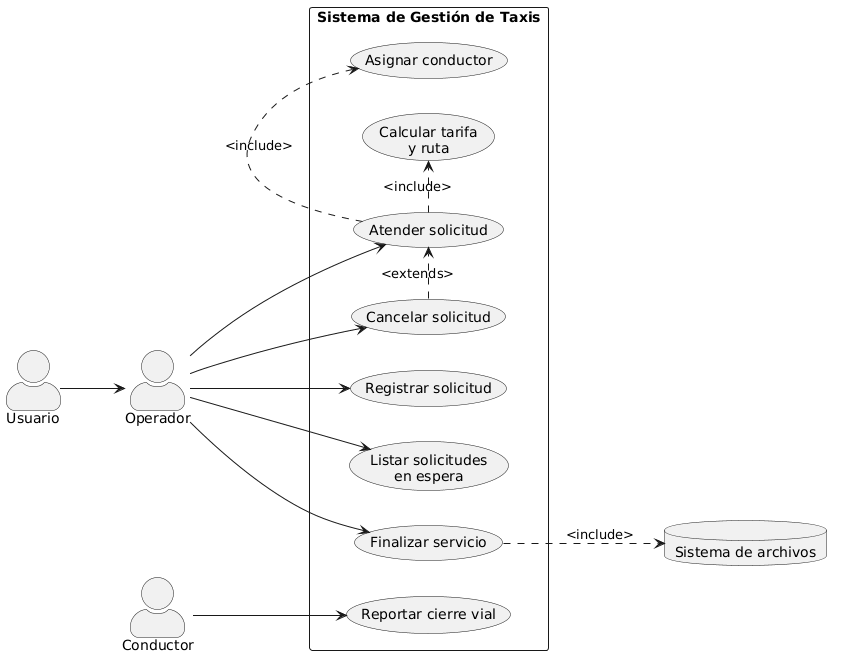

The diagram above was rendered by PlantUML. Its source (embedded in the PNG):
@startuml
left to right direction
skinparam shadowing false
skinparam actorStyle awesome

actor Usuario as us 
actor Operador as op
actor Conductor as cond


rectangle "Sistema de Gestión de Taxis" {

  usecase "Registrar solicitud" as CU01
  usecase "Listar solicitudes\nen espera" as CU02
  usecase "Atender solicitud" as CU03
  usecase "Asignar conductor" as CU04
  usecase "Calcular tarifa\ny ruta" as CU05
  usecase "Cancelar solicitud" as CU06
  usecase "Finalizar servicio" as CU07
  usecase "Reportar cierre vial" as CU08

  CU03 .> CU04 : <include>
  CU03 .> CU05 : <include>
  CU06 .> CU03 : <extends>
}


us--> op
op --> CU01
op --> CU02
op --> CU03
op --> CU06
op --> CU07

cond --> CU08

database "Sistema de archivos" as fs 
 CU07 ..> fs   : <include>
@enduml